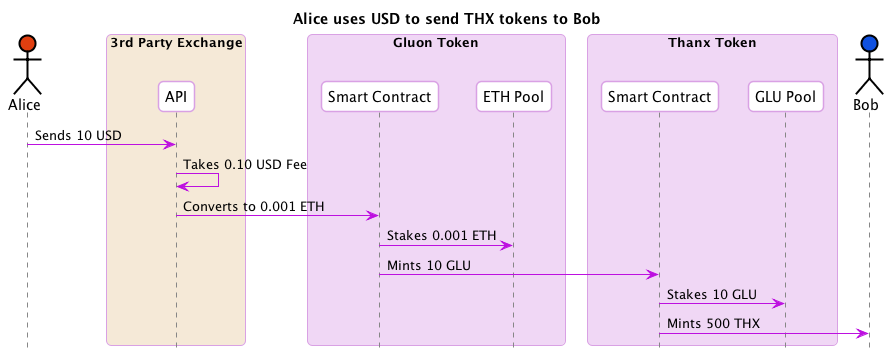

The diagram above was rendered by PlantUML. Its source (embedded in the PNG):
@startuml
skinparam shadowing false
skinparam roundcorner 10
skinparam BoxPadding 10
skinparam headerFontColor #BD10E0
skinparam headerFontSize 18
skinparam sequence {
  ArrowColor #BD10E0
  
  BoxBorderColor #D9A1E4
  BoxBackgroundColor #F0D7F5
  BoxPadding 10

  ParticipantBorderColor #D9A1E4
  ParticipantBackgroundColor #ffffff
  ParticipantPadding 10

  ActorBorderColor #000000
  ActorBackgroundColor #ffffff

  EntityBorderColor #BD10E0
  EntityBackgroundColor #ffffff


  LifeLineBorderColor #878787
}

hide footbox
title Alice uses USD to send THX tokens to Bob 
actor Alice #E03F10
box "3rd Party Exchange" #F5E9D7
  participant "API" as Exchange
end box
box "Gluon Token"
  participant "Smart Contract" as GluonSC
  participant "ETH Pool" as ETHPool
end box
box "Thanx Token"
  participant "Smart Contract" as ThanxSC
  participant "GLU Pool" as THXGLUPool
end box
actor Bob #1051E0

Alice -> Exchange : Sends 10 USD
Exchange -> Exchange : Takes 0.10 USD Fee
Exchange -> GluonSC : Converts to 0.001 ETH
GluonSC -> ETHPool : Stakes 0.001 ETH
GluonSC -> ThanxSC : Mints 10 GLU
ThanxSC -> THXGLUPool : Stakes 10 GLU
ThanxSC -> Bob : Mints 500 THX

@enduml